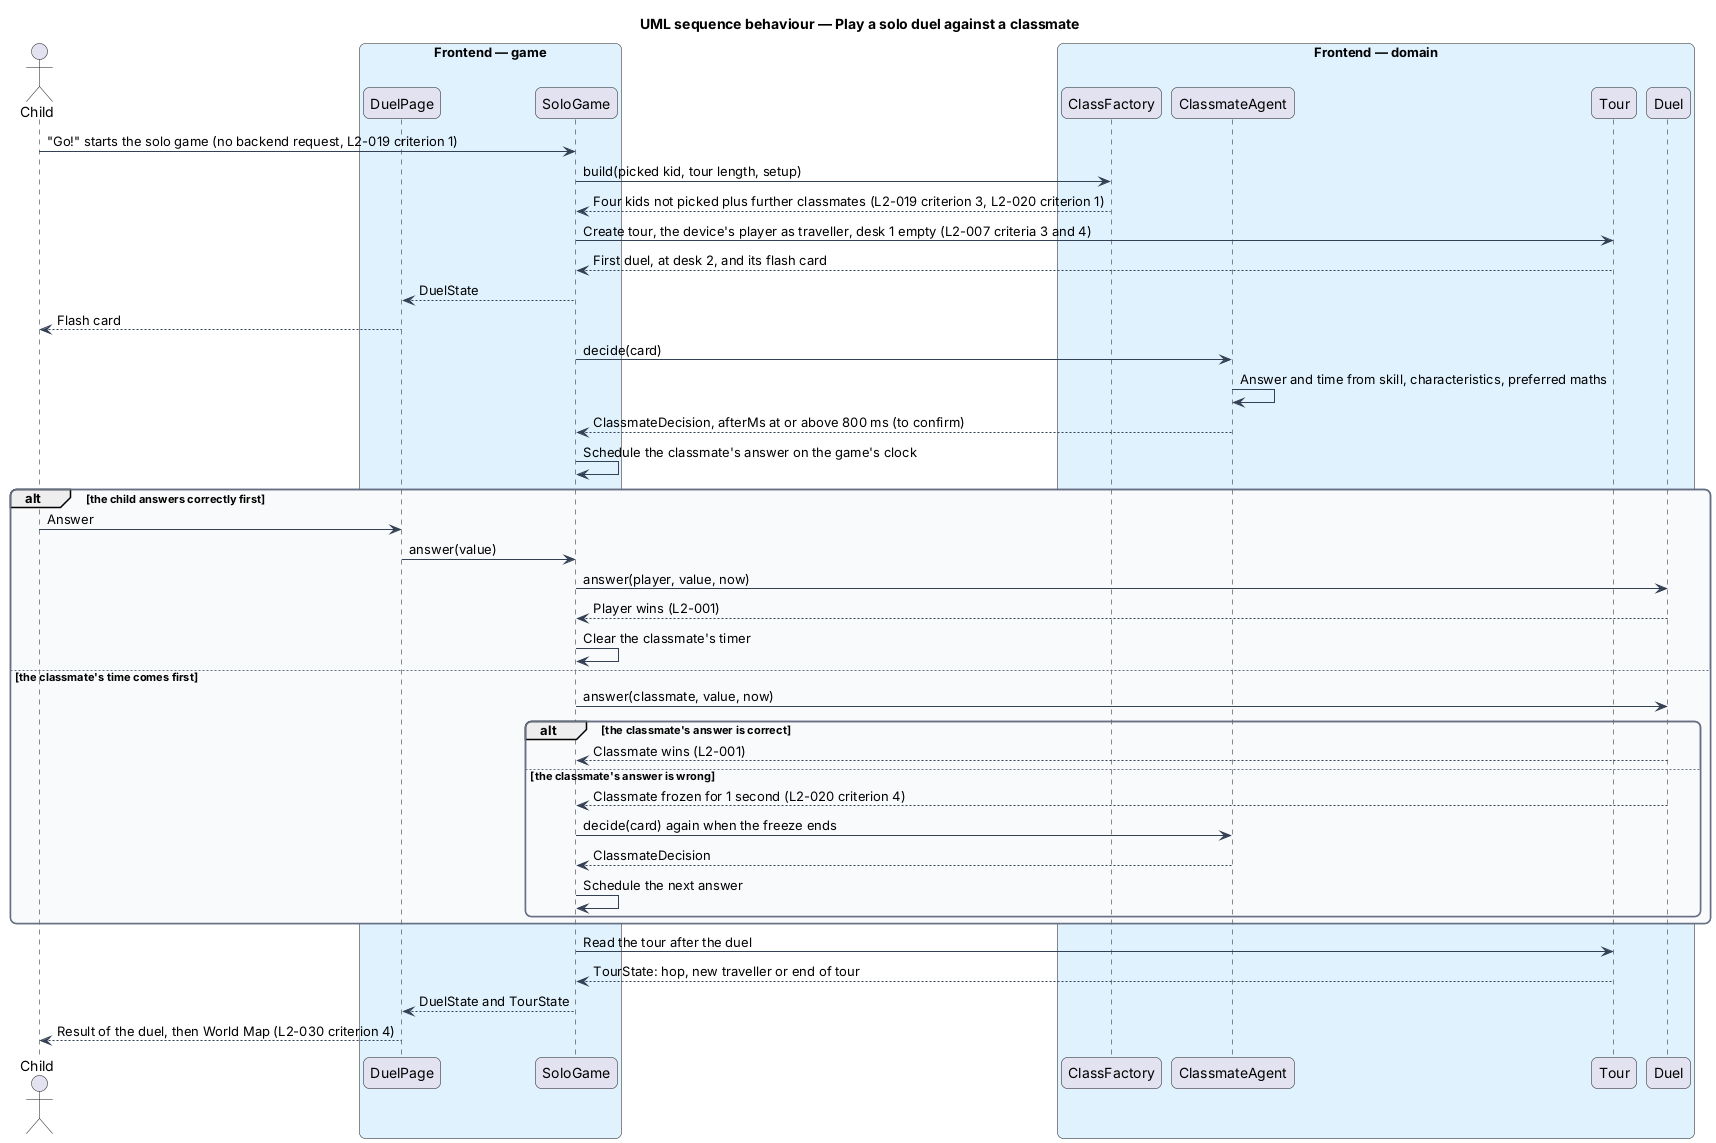

The diagram above was rendered by PlantUML. Its source (embedded in the PNG):
@startuml
title UML sequence behaviour — Play a solo duel against a classmate
skinparam backgroundColor #FFFFFF
skinparam shadowing false
skinparam roundcorner 12
skinparam defaultFontName Arial
skinparam ArrowColor #344054
skinparam rectangle {
  BorderColor #344054
  FontColor #101828
}
skinparam package {
  BorderColor #667085
  FontColor #101828
  BackgroundColor #F9FAFB
}
actor "Child" as actor
box "Frontend — game" #E0F2FE
  participant "DuelPage" as page
  participant "SoloGame" as solo
end box
box "Frontend — domain" #E0F2FE
  participant "ClassFactory" as factory
  participant "ClassmateAgent" as agent
  participant "Tour" as tour
  participant "Duel" as duel
end box
actor -> solo : "Go!" starts the solo game (no backend request, L2-019 criterion 1)
solo -> factory : build(picked kid, tour length, setup)
factory --> solo : Four kids not picked plus further classmates (L2-019 criterion 3, L2-020 criterion 1)
solo -> tour : Create tour, the device's player as traveller, desk 1 empty (L2-007 criteria 3 and 4)
tour --> solo : First duel, at desk 2, and its flash card
solo --> page : DuelState
page --> actor : Flash card
solo -> agent : decide(card)
agent -> agent : Answer and time from skill, characteristics, preferred maths
agent --> solo : ClassmateDecision, afterMs at or above 800 ms (to confirm)
solo -> solo : Schedule the classmate's answer on the game's clock
alt the child answers correctly first
  actor -> page : Answer
  page -> solo : answer(value)
  solo -> duel : answer(player, value, now)
  duel --> solo : Player wins (L2-001)
  solo -> solo : Clear the classmate's timer
else the classmate's time comes first
  solo -> duel : answer(classmate, value, now)
  alt the classmate's answer is correct
    duel --> solo : Classmate wins (L2-001)
  else the classmate's answer is wrong
    duel --> solo : Classmate frozen for 1 second (L2-020 criterion 4)
    solo -> agent : decide(card) again when the freeze ends
    agent --> solo : ClassmateDecision
    solo -> solo : Schedule the next answer
  end
end
solo -> tour : Read the tour after the duel
tour --> solo : TourState: hop, new traveller or end of tour
solo --> page : DuelState and TourState
page --> actor : Result of the duel, then World Map (L2-030 criterion 4)
@enduml